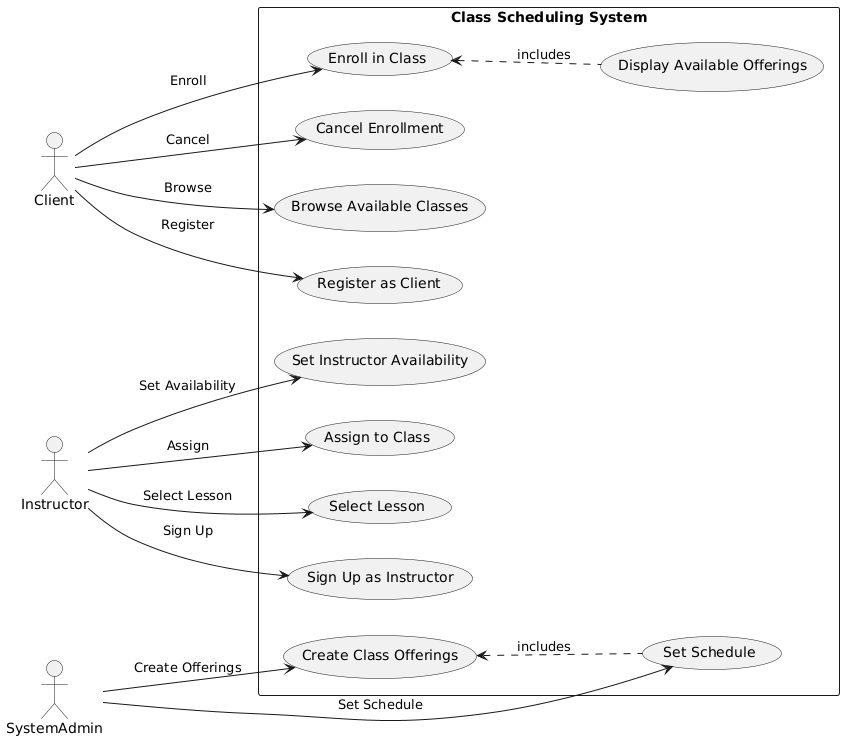

The diagram above was rendered by PlantUML. Its source (embedded in the PNG):
@startuml
left to right direction
actor Client
actor Instructor
actor SystemAdmin

rectangle "Class Scheduling System" {
  usecase "Browse Available Classes" as UC1
  usecase "Register as Client" as UC2
  usecase "Enroll in Class" as UC3
  usecase "Cancel Enrollment" as UC4
  usecase "Sign Up as Instructor" as UC5
  usecase "Set Instructor Availability" as UC6
  usecase "Assign to Class" as UC7
  usecase "Create Class Offerings" as UC8
  usecase "Set Schedule" as UC9
  usecase "Display Available Offerings" as UC10
  usecase "Select Lesson" as UC11
}

Client --> UC1 : "Browse"
Client --> UC2 : "Register"
Client --> UC3 : "Enroll"
Client --> UC4 : "Cancel"

Instructor --> UC5 : "Sign Up"
Instructor --> UC6 : "Set Availability"
Instructor --> UC7 : "Assign"
Instructor --> UC11 : "Select Lesson"

SystemAdmin --> UC8 : "Create Offerings"
SystemAdmin --> UC9 : "Set Schedule"

UC8 <.. UC9 : "includes"
UC3 <.. UC10 : "includes"
@enduml